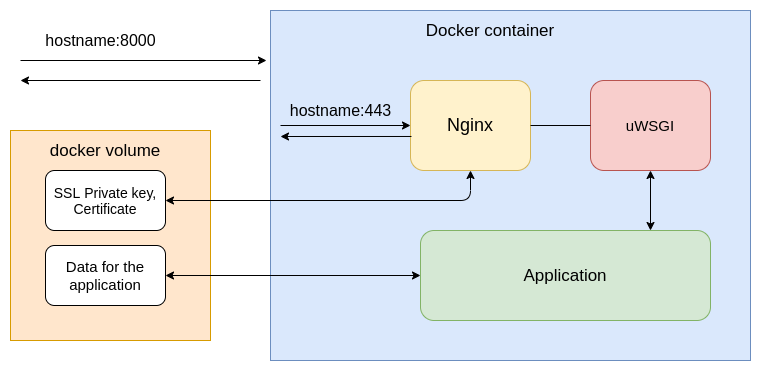

The diagram above was exported from draw.io. Its source (the exported page's mxGraphModel, read from the mxfile embedded in the PNG):
<mxGraphModel dx="1350" dy="816" grid="1" gridSize="10" guides="1" tooltips="1" connect="1" arrows="1" fold="1" page="1" pageScale="1" pageWidth="827" pageHeight="1169" math="0" shadow="0">
  <root>
    <mxCell id="0" />
    <mxCell id="1" parent="0" />
    <mxCell id="RLY9cP86-X0c118GVSMF-1" value="" style="rounded=0;whiteSpace=wrap;html=1;fillColor=#dae8fc;strokeColor=#6c8ebf;" parent="1" vertex="1">
      <mxGeometry x="310" y="110" width="480" height="350" as="geometry" />
    </mxCell>
    <mxCell id="RLY9cP86-X0c118GVSMF-2" value="&lt;font style=&quot;font-size: 17px&quot;&gt;Docker container&lt;/font&gt;" style="text;html=1;strokeColor=none;fillColor=none;align=center;verticalAlign=middle;whiteSpace=wrap;rounded=0;" parent="1" vertex="1">
      <mxGeometry x="350" y="120" width="360" height="20" as="geometry" />
    </mxCell>
    <mxCell id="RLY9cP86-X0c118GVSMF-3" value="&lt;font style=&quot;font-size: 18px&quot;&gt;Nginx&lt;/font&gt;" style="rounded=1;whiteSpace=wrap;html=1;fillColor=#fff2cc;strokeColor=#d6b656;" parent="1" vertex="1">
      <mxGeometry x="450" y="180" width="120" height="90" as="geometry" />
    </mxCell>
    <mxCell id="RLY9cP86-X0c118GVSMF-4" value="&lt;font style=&quot;font-size: 15px&quot;&gt;uWSGI&lt;/font&gt;" style="rounded=1;whiteSpace=wrap;html=1;fillColor=#f8cecc;strokeColor=#b85450;" parent="1" vertex="1">
      <mxGeometry x="630" y="180" width="120" height="90" as="geometry" />
    </mxCell>
    <mxCell id="RLY9cP86-X0c118GVSMF-5" value="&lt;font style=&quot;font-size: 17px&quot;&gt;Application&lt;/font&gt;" style="rounded=1;whiteSpace=wrap;html=1;fillColor=#d5e8d4;strokeColor=#82b366;" parent="1" vertex="1">
      <mxGeometry x="460" y="330" width="290" height="90" as="geometry" />
    </mxCell>
    <mxCell id="RLY9cP86-X0c118GVSMF-6" value="" style="endArrow=classic;html=1;" parent="1" edge="1">
      <mxGeometry width="50" height="50" relative="1" as="geometry">
        <mxPoint x="60" y="160" as="sourcePoint" />
        <mxPoint x="306" y="160" as="targetPoint" />
      </mxGeometry>
    </mxCell>
    <mxCell id="RLY9cP86-X0c118GVSMF-7" value="&lt;font style=&quot;font-size: 16px&quot;&gt;hostname:8000&lt;/font&gt;" style="text;html=1;align=center;verticalAlign=middle;resizable=0;points=[];autosize=1;" parent="1" vertex="1">
      <mxGeometry x="75" y="130" width="130" height="20" as="geometry" />
    </mxCell>
    <mxCell id="RLY9cP86-X0c118GVSMF-8" value="" style="endArrow=classic;html=1;" parent="1" edge="1">
      <mxGeometry width="50" height="50" relative="1" as="geometry">
        <mxPoint x="300" y="180" as="sourcePoint" />
        <mxPoint x="60" y="180" as="targetPoint" />
      </mxGeometry>
    </mxCell>
    <mxCell id="RLY9cP86-X0c118GVSMF-9" value="" style="endArrow=classic;html=1;entryX=0;entryY=0.5;entryDx=0;entryDy=0;" parent="1" target="RLY9cP86-X0c118GVSMF-3" edge="1">
      <mxGeometry width="50" height="50" relative="1" as="geometry">
        <mxPoint x="320" y="225" as="sourcePoint" />
        <mxPoint x="440" y="370" as="targetPoint" />
      </mxGeometry>
    </mxCell>
    <mxCell id="RLY9cP86-X0c118GVSMF-10" value="&lt;font style=&quot;font-size: 16px&quot;&gt;hostname:443&lt;/font&gt;" style="text;html=1;align=center;verticalAlign=middle;resizable=0;points=[];autosize=1;" parent="1" vertex="1">
      <mxGeometry x="320" y="200" width="120" height="20" as="geometry" />
    </mxCell>
    <mxCell id="RLY9cP86-X0c118GVSMF-11" value="" style="endArrow=none;html=1;entryX=0;entryY=0.5;entryDx=0;entryDy=0;exitX=1;exitY=0.5;exitDx=0;exitDy=0;" parent="1" source="RLY9cP86-X0c118GVSMF-3" target="RLY9cP86-X0c118GVSMF-4" edge="1">
      <mxGeometry width="50" height="50" relative="1" as="geometry">
        <mxPoint x="570" y="230" as="sourcePoint" />
        <mxPoint x="620" y="180" as="targetPoint" />
      </mxGeometry>
    </mxCell>
    <mxCell id="RLY9cP86-X0c118GVSMF-12" value="" style="endArrow=classic;startArrow=classic;html=1;entryX=0.5;entryY=1;entryDx=0;entryDy=0;" parent="1" target="RLY9cP86-X0c118GVSMF-4" edge="1">
      <mxGeometry width="50" height="50" relative="1" as="geometry">
        <mxPoint x="690" y="330" as="sourcePoint" />
        <mxPoint x="740" y="280" as="targetPoint" />
      </mxGeometry>
    </mxCell>
    <mxCell id="RLY9cP86-X0c118GVSMF-13" value="" style="rounded=0;whiteSpace=wrap;html=1;fillColor=#ffe6cc;strokeColor=#d79b00;" parent="1" vertex="1">
      <mxGeometry x="50" y="230" width="200" height="210" as="geometry" />
    </mxCell>
    <mxCell id="RLY9cP86-X0c118GVSMF-15" value="" style="endArrow=classic;html=1;exitX=0.008;exitY=0.622;exitDx=0;exitDy=0;exitPerimeter=0;" parent="1" source="RLY9cP86-X0c118GVSMF-3" edge="1">
      <mxGeometry width="50" height="50" relative="1" as="geometry">
        <mxPoint x="390" y="420" as="sourcePoint" />
        <mxPoint x="320" y="236" as="targetPoint" />
      </mxGeometry>
    </mxCell>
    <mxCell id="RLY9cP86-X0c118GVSMF-16" value="&lt;span style=&quot;font-size: 17px&quot;&gt;docker volume&lt;/span&gt;" style="text;html=1;strokeColor=none;fillColor=none;align=center;verticalAlign=middle;whiteSpace=wrap;rounded=0;" parent="1" vertex="1">
      <mxGeometry x="75" y="240" width="140" height="20" as="geometry" />
    </mxCell>
    <mxCell id="RLY9cP86-X0c118GVSMF-17" value="&lt;font style=&quot;font-size: 14px&quot;&gt;SSL Private key, Certificate&lt;/font&gt;" style="rounded=1;whiteSpace=wrap;html=1;" parent="1" vertex="1">
      <mxGeometry x="85" y="270" width="120" height="60" as="geometry" />
    </mxCell>
    <mxCell id="RLY9cP86-X0c118GVSMF-18" value="&lt;font style=&quot;font-size: 15px&quot;&gt;Data for the application&lt;/font&gt;" style="rounded=1;whiteSpace=wrap;html=1;" parent="1" vertex="1">
      <mxGeometry x="85" y="345" width="120" height="60" as="geometry" />
    </mxCell>
    <mxCell id="RLY9cP86-X0c118GVSMF-19" value="" style="endArrow=classic;startArrow=classic;html=1;exitX=1;exitY=0.5;exitDx=0;exitDy=0;entryX=0.5;entryY=1;entryDx=0;entryDy=0;" parent="1" source="RLY9cP86-X0c118GVSMF-17" target="RLY9cP86-X0c118GVSMF-3" edge="1">
      <mxGeometry width="50" height="50" relative="1" as="geometry">
        <mxPoint x="390" y="400" as="sourcePoint" />
        <mxPoint x="440" y="350" as="targetPoint" />
        <Array as="points">
          <mxPoint x="510" y="300" />
        </Array>
      </mxGeometry>
    </mxCell>
    <mxCell id="RLY9cP86-X0c118GVSMF-20" value="" style="endArrow=classic;startArrow=classic;html=1;exitX=1;exitY=0.5;exitDx=0;exitDy=0;" parent="1" source="RLY9cP86-X0c118GVSMF-18" target="RLY9cP86-X0c118GVSMF-5" edge="1">
      <mxGeometry width="50" height="50" relative="1" as="geometry">
        <mxPoint x="390" y="400" as="sourcePoint" />
        <mxPoint x="440" y="350" as="targetPoint" />
      </mxGeometry>
    </mxCell>
  </root>
</mxGraphModel>